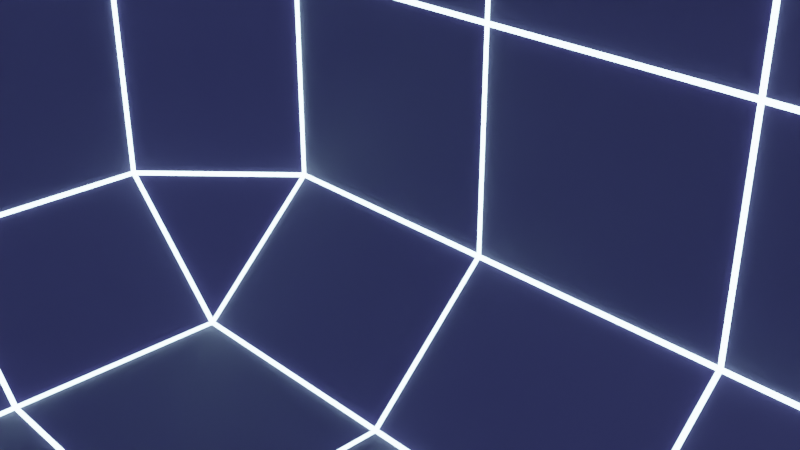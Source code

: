 # Source: area.blend  (saved by Blender 2.91.10; exported with 4.5.12 LTS)
import bpy
from mathutils import Matrix  # noqa: F401  (used for matrix-valued properties, if any)

bpy.ops.wm.read_factory_settings(use_empty=True)
scene = bpy.context.scene
scene.name = 'Scene'

# ---- collections
col_collection = bpy.data.collections.new('Collection'); scene.collection.children.link(col_collection)

# ---- materials (node trees are filled in below, after node groups)
mat_material = bpy.data.materials.new('Material')
mat_material.alpha_threshold = 0.0
mat_material.use_transparent_shadow = False
mat_material.line_color = (0.0, 0.0, 0.0, 1.0)
mat_material_002 = bpy.data.materials.new('Material.002')
mat_material_002.use_transparent_shadow = False

# ---- material node trees
mat_material.use_nodes = True; mat_material.node_tree.nodes.clear()
_N = mat_material.node_tree.nodes; _L = mat_material.node_tree.links
n0 = _N.new('ShaderNodeOutputMaterial'); n0.name = 'Material Output'; n0.location = (300, 300)
n1 = _N.new('ShaderNodeBsdfPrincipled'); n1.name = 'Principled BSDF'; n1.location = (10, 300)
n1.distribution = 'GGX'
n1.subsurface_method = 'BURLEY'
n1.inputs[0].default_value = (0.0311, 0.01755, 0.08353, 1.0)
n1.inputs[2].default_value = 0.634
n1.inputs[3].default_value = 1.45
n1.inputs[27].default_value = (0.0, 0.0, 0.0, 1.0)
n1.inputs[28].default_value = 1.0
_L.new(n1.outputs[0], n0.inputs[0])
n0.is_active_output = True
mat_material_002.use_nodes = True; mat_material_002.node_tree.nodes.clear()
_N = mat_material_002.node_tree.nodes; _L = mat_material_002.node_tree.links
n0 = _N.new('ShaderNodeBsdfPrincipled'); n0.name = 'Principled BSDF'; n0.location = (10, 300)
n0.distribution = 'GGX'
n0.subsurface_method = 'BURLEY'
n0.inputs[3].default_value = 1.45
n0.inputs[27].default_value = (0.5442, 0.8594, 1.0, 1.0)
n0.inputs[28].default_value = 11.5
n1 = _N.new('ShaderNodeOutputMaterial'); n1.name = 'Material Output'; n1.location = (300, 300)
_L.new(n0.outputs[0], n1.inputs[0])
n1.is_active_output = True

# ---- world
world_world = bpy.data.worlds.new('World'); scene.world = world_world
world_world.use_nodes = True; world_world.node_tree.nodes.clear()
_N = world_world.node_tree.nodes; _L = world_world.node_tree.links
n0 = _N.new('ShaderNodeOutputWorld'); n0.name = 'World Output'; n0.location = (300, 300)
n1 = _N.new('ShaderNodeBackground'); n1.name = 'Background'; n1.location = (10, 300)
n1.inputs[0].default_value = (0.05088, 0.05088, 0.05088, 1.0)
_L.new(n1.outputs[0], n0.inputs[0])
n0.is_active_output = True
world_world.color = (0.05088, 0.05088, 0.05088)
world_world.use_sun_shadow = False
world_world.sun_shadow_jitter_overblur = 0.0

# ---- cameras
cam_camera = bpy.data.cameras.new('Camera')
cam_camera.clip_end = 100.0
cam_camera.ortho_scale = 7.314

# ---- lights
light_light = bpy.data.lights.new('Light', 'POINT')
light_light.transmission_factor = 0.0
light_light.energy = 1000.0
light_light.shadow_soft_size = 0.1
light_light.shadow_maximum_resolution = 0.006
light_light.use_absolute_resolution = True

# ---- meshes
me_cube = bpy.data.meshes.new('Cube')
me_cube.from_pydata([(20.75, 15.0, 10.75), (25.0, 10.75, 10.75), (20.75, 10.75, 15.0), (20.75, 10.75, -15.0), (25.0, 10.75, -10.75), (20.75, 15.0, -10.75), (25.0, -10.75, 10.75), (20.75, -15.0, 10.75), (20.75, -10.75, 15.0), (25.0, -10.75, -10.75), (20.75, -10.75, -15.0), (20.75, -15.0, -10.75), (-20.75, 15.0, 10.75), (-20.75, 10.75, 15.0), (-25.0, 10.75, 10.75), (-25.0, 10.75, -10.75), (-20.75, 10.75, -15.0), (-20.75, 15.0, -10.75), (-25.0, -10.75, 10.75), (-20.75, -10.75, 15.0), (-20.75, -15.0, 10.75), (-20.75, -10.75, -15.0), (-25.0, -10.75, -10.75), (-20.75, -15.0, -10.75), (12.45, 15.0, -10.75), (4.149, 15.0, -10.75), (-4.149, 15.0, -10.75), (-12.45, 15.0, -10.75), (-12.45, 10.75, -15.0), (-4.149, 10.75, -15.0), (4.149, 10.75, -15.0), (12.45, 10.75, -15.0), (12.45, -15.0, 10.75), (4.149, -15.0, 10.75), (-4.149, -15.0, 10.75), (-12.45, -15.0, 10.75), (-12.45, -10.75, 15.0), (-4.149, -10.75, 15.0), (4.149, -10.75, 15.0), (12.45, -10.75, 15.0), (-12.45, -15.0, -10.75), (-4.149, -15.0, -10.75), (4.149, -15.0, -10.75), (12.45, -15.0, -10.75), (12.45, -10.75, -15.0), (4.149, -10.75, -15.0), (-4.149, -10.75, -15.0), (-12.45, -10.75, -15.0), (-12.45, 15.0, 10.75), (-4.149, 15.0, 10.75), (4.149, 15.0, 10.75), (12.45, 15.0, 10.75), (12.45, 10.75, 15.0), (4.149, 10.75, 15.0), (-4.149, 10.75, 15.0), (-12.45, 10.75, 15.0), (-25.0, 3.582, -10.75), (-25.0, -3.582, -10.75), (-20.75, -3.582, -15.0), (-20.75, 3.582, -15.0), (25.0, 3.582, 10.75), (25.0, -3.582, 10.75), (20.75, -3.582, 15.0), (20.75, 3.582, 15.0), (-25.0, -3.582, 10.75), (-25.0, 3.582, 10.75), (-20.75, 3.582, 15.0), (-20.75, -3.582, 15.0), (25.0, -3.582, -10.75), (25.0, 3.582, -10.75), (20.75, 3.582, -15.0), (20.75, -3.582, -15.0), (12.45, -3.582, 15.0), (12.45, 3.582, 15.0), (4.149, -3.582, 15.0), (4.149, 3.582, 15.0), (-4.149, -3.582, 15.0), (-4.149, 3.582, 15.0), (-12.45, -3.582, 15.0), (-12.45, 3.582, 15.0), (-12.45, -3.582, -15.0), (-12.45, 3.582, -15.0), (-4.149, -3.582, -15.0), (-4.149, 3.582, -15.0), (4.149, -3.582, -15.0), (4.149, 3.582, -15.0), (12.45, -3.582, -15.0), (12.45, 3.582, -15.0), (20.75, 15.0, 3.582), (20.75, 15.0, -3.582), (25.0, 10.75, -3.582), (25.0, 10.75, 3.582), (-25.0, -10.75, -3.582), (-25.0, -10.75, 3.582), (-20.75, -15.0, 3.582), (-20.75, -15.0, -3.582), (25.0, -10.75, 3.582), (25.0, -10.75, -3.582), (20.75, -15.0, -3.582), (20.75, -15.0, 3.582), (-25.0, 10.75, 3.582), (-25.0, 10.75, -3.582), (-20.75, 15.0, -3.582), (-20.75, 15.0, 3.582), (-12.45, 15.0, -3.582), (-12.45, 15.0, 3.582), (-4.149, 15.0, -3.582), (-4.149, 15.0, 3.582), (4.149, 15.0, -3.582), (4.149, 15.0, 3.582), (12.45, 15.0, -3.582), (12.45, 15.0, 3.582), (12.45, -15.0, -3.582), (12.45, -15.0, 3.582), (4.149, -15.0, -3.582), (4.149, -15.0, 3.582), (-4.149, -15.0, -3.582), (-4.149, -15.0, 3.582), (-12.45, -15.0, -3.582), (-12.45, -15.0, 3.582), (25.0, 3.582, -3.582), (25.0, 3.582, 3.582), (25.0, -3.582, -3.582), (25.0, -3.582, 3.582), (-25.0, -3.582, -3.582), (-25.0, -3.582, 3.582), (-25.0, 3.582, -3.582), (-25.0, 3.582, 3.582)], [], [(86, 44, 10, 71), (127, 100, 14, 65), (119, 94, 20, 35), (78, 36, 19, 67), (123, 96, 6, 61), (0, 1, 2), (3, 4, 5), (6, 7, 8), (9, 10, 11), (12, 13, 14), (15, 16, 17), (18, 19, 20), (21, 22, 23), (57, 22, 21, 58), (27, 17, 16, 28), (89, 5, 4, 90), (93, 18, 20, 94), (97, 9, 11, 98), (101, 15, 17, 102), (35, 20, 19, 36), (61, 6, 8, 62), (43, 11, 10, 44), (65, 14, 13, 66), (51, 0, 2, 52), (69, 4, 3, 70), (111, 88, 0, 51), (103, 105, 48, 12), (105, 107, 49, 48), (107, 109, 50, 49), (109, 111, 51, 50), (12, 48, 55, 13), (48, 49, 54, 55), (49, 50, 53, 54), (50, 51, 52, 53), (23, 40, 47, 21), (40, 41, 46, 47), (41, 42, 45, 46), (42, 43, 44, 45), (7, 32, 39, 8), (32, 33, 38, 39), (33, 34, 37, 38), (34, 35, 36, 37), (5, 24, 31, 3), (24, 25, 30, 31), (25, 26, 29, 30), (26, 27, 28, 29), (62, 8, 39, 72), (72, 39, 38, 74), (74, 38, 37, 76), (76, 37, 36, 78), (99, 113, 32, 7), (113, 115, 33, 32), (115, 117, 34, 33), (117, 119, 35, 34), (58, 21, 47, 80), (80, 47, 46, 82), (82, 46, 45, 84), (84, 45, 44, 86), (30, 85, 87, 31), (85, 84, 86, 87), (29, 83, 85, 30), (83, 82, 84, 85), (28, 81, 83, 29), (81, 80, 82, 83), (16, 59, 81, 28), (59, 58, 80, 81), (54, 77, 79, 55), (77, 76, 78, 79), (53, 75, 77, 54), (75, 74, 76, 77), (52, 73, 75, 53), (73, 72, 74, 75), (2, 63, 73, 52), (63, 62, 72, 73), (9, 68, 71, 10), (68, 69, 70, 71), (18, 64, 67, 19), (64, 65, 66, 67), (1, 60, 63, 2), (60, 61, 62, 63), (15, 56, 59, 16), (56, 57, 58, 59), (91, 121, 60, 1), (121, 123, 61, 60), (55, 79, 66, 13), (79, 78, 67, 66), (93, 125, 64, 18), (125, 127, 65, 64), (31, 87, 70, 3), (87, 86, 71, 70), (57, 56, 126, 124), (124, 126, 127, 125), (22, 57, 124, 92), (92, 124, 125, 93), (69, 68, 122, 120), (120, 122, 123, 121), (4, 69, 120, 90), (90, 120, 121, 91), (41, 40, 118, 116), (116, 118, 119, 117), (42, 41, 116, 114), (114, 116, 117, 115), (43, 42, 114, 112), (112, 114, 115, 113), (11, 43, 112, 98), (98, 112, 113, 99), (25, 24, 110, 108), (108, 110, 111, 109), (26, 25, 108, 106), (106, 108, 109, 107), (27, 26, 106, 104), (104, 106, 107, 105), (17, 27, 104, 102), (102, 104, 105, 103), (24, 5, 89, 110), (110, 89, 88, 111), (14, 100, 103, 12), (100, 101, 102, 103), (6, 96, 99, 7), (96, 97, 98, 99), (22, 92, 95, 23), (92, 93, 94, 95), (0, 88, 91, 1), (88, 89, 90, 91), (68, 9, 97, 122), (122, 97, 96, 123), (40, 23, 95, 118), (118, 95, 94, 119), (56, 15, 101, 126), (126, 101, 100, 127)])
_uv = me_cube.uv_layers.new(name='UVMap')
_uv.uv.foreach_set('vector', [0.3122, 0.6549, 0.3122, 0.7146, 0.3537, 0.7146, 0.3537, 0.6549, 0.5299, 0.1549, 0.5299, 0.2146, 0.5896, 0.2146, 0.5896, 0.1549, 0.5299, 0.9372, 0.5299, 0.9787, 0.5896, 0.9787, 0.5896, 0.9372, 0.8122, 0.6549, 0.8122, 0.7146, 0.8537, 0.7146, 0.8537, 0.6549, 0.5299, 0.6549, 0.5299, 0.7146, 0.5896, 0.7146, 0.5896, 0.6549, 0.5896, 0.4787, 0.5896, 0.5, 0.625, 0.4787, 0.3537, 0.5354, 0.375, 0.5354, 0.3537, 0.5, 0.5896, 0.75, 0.625, 0.7713, 0.625, 0.7713, 0.375, 0.7146, 0.3537, 0.75, 0.3537, 0.75, 0.5896, 0.2713, 0.625, 0.2713, 0.5896, 0.25, 0.125, 0.5354, 0.1463, 0.5, 0.1463, 0.5, 0.5896, 0.03544, 0.625, 0.03544, 0.5896, 0.0, 0.1463, 0.7146, 0.125, 0.7146, 0.1463, 0.75, 0.125, 0.6549, 0.125, 0.7146, 0.1463, 0.7146, 0.1463, 0.6549, 0.1878, 0.5, 0.1463, 0.5, 0.1463, 0.5354, 0.1878, 0.5354, 0.4701, 0.4787, 0.4104, 0.4787, 0.4104, 0.5354, 0.4701, 0.5354, 0.5299, 0.03544, 0.5896, 0.03544, 0.5896, 0.0, 0.5299, 0.0, 0.4701, 0.7146, 0.4104, 0.7146, 0.4104, 0.7713, 0.4701, 0.7713, 0.4701, 0.2146, 0.4104, 0.2146, 0.4104, 0.2713, 0.4701, 0.2713, 0.5896, 0.9372, 0.5896, 0.9787, 0.625, 0.9787, 0.625, 0.9372, 0.5896, 0.6549, 0.5896, 0.7146, 0.6463, 0.7146, 0.6463, 0.6549, 0.3122, 0.75, 0.3537, 0.75, 0.3537, 0.7146, 0.3122, 0.7146, 0.5896, 0.1549, 0.5896, 0.2146, 0.625, 0.2146, 0.625, 0.1549, 0.5896, 0.4372, 0.5896, 0.4787, 0.625, 0.4787, 0.625, 0.4372, 0.4104, 0.5951, 0.4104, 0.5354, 0.3537, 0.5354, 0.3537, 0.5951, 0.5299, 0.4372, 0.5299, 0.4787, 0.5896, 0.4787, 0.5896, 0.4372, 0.5299, 0.2713, 0.5299, 0.3128, 0.5896, 0.3128, 0.5896, 0.2713, 0.5299, 0.3128, 0.5299, 0.3543, 0.5896, 0.3543, 0.5896, 0.3128, 0.5299, 0.3543, 0.5299, 0.3957, 0.5896, 0.3957, 0.5896, 0.3543, 0.5299, 0.3957, 0.5299, 0.4372, 0.5896, 0.4372, 0.5896, 0.3957, 0.5896, 0.2713, 0.5896, 0.3128, 0.625, 0.3128, 0.625, 0.2713, 0.5896, 0.3128, 0.5896, 0.3543, 0.625, 0.3543, 0.625, 0.3128, 0.5896, 0.3543, 0.5896, 0.3957, 0.625, 0.3957, 0.625, 0.3543, 0.5896, 0.3957, 0.5896, 0.4372, 0.625, 0.4372, 0.625, 0.3957, 0.1463, 0.75, 0.1878, 0.75, 0.1878, 0.7146, 0.1463, 0.7146, 0.1878, 0.75, 0.2293, 0.75, 0.2293, 0.7146, 0.1878, 0.7146, 0.2293, 0.75, 0.2707, 0.75, 0.2707, 0.7146, 0.2293, 0.7146, 0.2707, 0.75, 0.3122, 0.75, 0.3122, 0.7146, 0.2707, 0.7146, 0.5896, 0.7713, 0.5896, 0.8128, 0.625, 0.8128, 0.625, 0.7713, 0.5896, 0.8128, 0.5896, 0.8543, 0.625, 0.8543, 0.625, 0.8128, 0.5896, 0.8543, 0.5896, 0.8957, 0.625, 0.8957, 0.625, 0.8543, 0.5896, 0.8957, 0.5896, 0.9372, 0.625, 0.9372, 0.625, 0.8957, 0.3537, 0.5, 0.3122, 0.5, 0.3122, 0.5354, 0.3537, 0.5354, 0.3122, 0.5, 0.2707, 0.5, 0.2707, 0.5354, 0.3122, 0.5354, 0.2707, 0.5, 0.2293, 0.5, 0.2293, 0.5354, 0.2707, 0.5354, 0.2293, 0.5, 0.1878, 0.5, 0.1878, 0.5354, 0.2293, 0.5354, 0.6463, 0.6549, 0.6463, 0.7146, 0.6878, 0.7146, 0.6878, 0.6549, 0.6878, 0.6549, 0.6878, 0.7146, 0.7293, 0.7146, 0.7293, 0.6549, 0.7293, 0.6549, 0.7293, 0.7146, 0.7707, 0.7146, 0.7707, 0.6549, 0.7707, 0.6549, 0.7707, 0.7146, 0.8122, 0.7146, 0.8122, 0.6549, 0.5299, 0.7713, 0.5299, 0.8128, 0.5896, 0.8128, 0.5896, 0.7713, 0.5299, 0.8128, 0.5299, 0.8543, 0.5896, 0.8543, 0.5896, 0.8128, 0.5299, 0.8543, 0.5299, 0.8957, 0.5896, 0.8957, 0.5896, 0.8543, 0.5299, 0.8957, 0.5299, 0.9372, 0.5896, 0.9372, 0.5896, 0.8957, 0.1463, 0.6549, 0.1463, 0.7146, 0.1878, 0.7146, 0.1878, 0.6549, 0.1878, 0.6549, 0.1878, 0.7146, 0.2293, 0.7146, 0.2293, 0.6549, 0.2293, 0.6549, 0.2293, 0.7146, 0.2707, 0.7146, 0.2707, 0.6549, 0.2707, 0.6549, 0.2707, 0.7146, 0.3122, 0.7146, 0.3122, 0.6549, 0.2707, 0.5354, 0.2707, 0.5951, 0.3122, 0.5951, 0.3122, 0.5354, 0.2707, 0.5951, 0.2707, 0.6549, 0.3122, 0.6549, 0.3122, 0.5951, 0.2293, 0.5354, 0.2293, 0.5951, 0.2707, 0.5951, 0.2707, 0.5354, 0.2293, 0.5951, 0.2293, 0.6549, 0.2707, 0.6549, 0.2707, 0.5951, 0.1878, 0.5354, 0.1878, 0.5951, 0.2293, 0.5951, 0.2293, 0.5354, 0.1878, 0.5951, 0.1878, 0.6549, 0.2293, 0.6549, 0.2293, 0.5951, 0.1463, 0.5354, 0.1463, 0.5951, 0.1878, 0.5951, 0.1878, 0.5354, 0.1463, 0.5951, 0.1463, 0.6549, 0.1878, 0.6549, 0.1878, 0.5951, 0.7707, 0.5354, 0.7707, 0.5951, 0.8122, 0.5951, 0.8122, 0.5354, 0.7707, 0.5951, 0.7707, 0.6549, 0.8122, 0.6549, 0.8122, 0.5951, 0.7293, 0.5354, 0.7293, 0.5951, 0.7707, 0.5951, 0.7707, 0.5354, 0.7293, 0.5951, 0.7293, 0.6549, 0.7707, 0.6549, 0.7707, 0.5951, 0.6878, 0.5354, 0.6878, 0.5951, 0.7293, 0.5951, 0.7293, 0.5354, 0.6878, 0.5951, 0.6878, 0.6549, 0.7293, 0.6549, 0.7293, 0.5951, 0.6463, 0.5354, 0.6463, 0.5951, 0.6878, 0.5951, 0.6878, 0.5354, 0.6463, 0.5951, 0.6463, 0.6549, 0.6878, 0.6549, 0.6878, 0.5951, 0.4104, 0.7146, 0.4104, 0.6549, 0.3537, 0.6549, 0.3537, 0.7146, 0.4104, 0.6549, 0.4104, 0.5951, 0.3537, 0.5951, 0.3537, 0.6549, 0.5896, 0.03544, 0.5896, 0.09515, 0.625, 0.09515, 0.625, 0.03544, 0.5896, 0.09515, 0.5896, 0.1549, 0.625, 0.1549, 0.625, 0.09515, 0.5896, 0.5354, 0.5896, 0.5951, 0.6463, 0.5951, 0.6463, 0.5354, 0.5896, 0.5951, 0.5896, 0.6549, 0.6463, 0.6549, 0.6463, 0.5951, 0.125, 0.5354, 0.125, 0.5951, 0.1463, 0.5951, 0.1463, 0.5354, 0.125, 0.5951, 0.125, 0.6549, 0.1463, 0.6549, 0.1463, 0.5951, 0.5299, 0.5354, 0.5299, 0.5951, 0.5896, 0.5951, 0.5896, 0.5354, 0.5299, 0.5951, 0.5299, 0.6549, 0.5896, 0.6549, 0.5896, 0.5951, 0.8122, 0.5354, 0.8122, 0.5951, 0.8537, 0.5951, 0.8537, 0.5354, 0.8122, 0.5951, 0.8122, 0.6549, 0.8537, 0.6549, 0.8537, 0.5951, 0.5299, 0.03544, 0.5299, 0.09515, 0.5896, 0.09515, 0.5896, 0.03544, 0.5299, 0.09515, 0.5299, 0.1549, 0.5896, 0.1549, 0.5896, 0.09515, 0.3122, 0.5354, 0.3122, 0.5951, 0.3537, 0.5951, 0.3537, 0.5354, 0.3122, 0.5951, 0.3122, 0.6549, 0.3537, 0.6549, 0.3537, 0.5951, 0.4104, 0.09515, 0.4104, 0.1549, 0.4701, 0.1549, 0.4701, 0.09515, 0.4701, 0.09515, 0.4701, 0.1549, 0.5299, 0.1549, 0.5299, 0.09515, 0.4104, 0.03544, 0.4104, 0.09515, 0.4701, 0.09515, 0.4701, 0.03544, 0.4701, 0.03544, 0.4701, 0.09515, 0.5299, 0.09515, 0.5299, 0.03544, 0.4104, 0.5951, 0.4104, 0.6549, 0.4701, 0.6549, 0.4701, 0.5951, 0.4701, 0.5951, 0.4701, 0.6549, 0.5299, 0.6549, 0.5299, 0.5951, 0.4104, 0.5354, 0.4104, 0.5951, 0.4701, 0.5951, 0.4701, 0.5354, 0.4701, 0.5354, 0.4701, 0.5951, 0.5299, 0.5951, 0.5299, 0.5354, 0.4104, 0.8957, 0.4104, 0.9372, 0.4701, 0.9372, 0.4701, 0.8957, 0.4701, 0.8957, 0.4701, 0.9372, 0.5299, 0.9372, 0.5299, 0.8957, 0.4104, 0.8543, 0.4104, 0.8957, 0.4701, 0.8957, 0.4701, 0.8543, 0.4701, 0.8543, 0.4701, 0.8957, 0.5299, 0.8957, 0.5299, 0.8543, 0.4104, 0.8128, 0.4104, 0.8543, 0.4701, 0.8543, 0.4701, 0.8128, 0.4701, 0.8128, 0.4701, 0.8543, 0.5299, 0.8543, 0.5299, 0.8128, 0.4104, 0.7713, 0.4104, 0.8128, 0.4701, 0.8128, 0.4701, 0.7713, 0.4701, 0.7713, 0.4701, 0.8128, 0.5299, 0.8128, 0.5299, 0.7713, 0.4104, 0.3957, 0.4104, 0.4372, 0.4701, 0.4372, 0.4701, 0.3957, 0.4701, 0.3957, 0.4701, 0.4372, 0.5299, 0.4372, 0.5299, 0.3957, 0.4104, 0.3543, 0.4104, 0.3957, 0.4701, 0.3957, 0.4701, 0.3543, 0.4701, 0.3543, 0.4701, 0.3957, 0.5299, 0.3957, 0.5299, 0.3543, 0.4104, 0.3128, 0.4104, 0.3543, 0.4701, 0.3543, 0.4701, 0.3128, 0.4701, 0.3128, 0.4701, 0.3543, 0.5299, 0.3543, 0.5299, 0.3128, 0.4104, 0.2713, 0.4104, 0.3128, 0.4701, 0.3128, 0.4701, 0.2713, 0.4701, 0.2713, 0.4701, 0.3128, 0.5299, 0.3128, 0.5299, 0.2713, 0.4104, 0.4372, 0.4104, 0.4787, 0.4701, 0.4787, 0.4701, 0.4372, 0.4701, 0.4372, 0.4701, 0.4787, 0.5299, 0.4787, 0.5299, 0.4372, 0.5896, 0.2146, 0.5299, 0.2146, 0.5299, 0.2713, 0.5896, 0.2713, 0.5299, 0.2146, 0.4701, 0.2146, 0.4701, 0.2713, 0.5299, 0.2713, 0.5896, 0.7146, 0.5299, 0.7146, 0.5299, 0.7713, 0.5896, 0.7713, 0.5299, 0.7146, 0.4701, 0.7146, 0.4701, 0.7713, 0.5299, 0.7713, 0.4104, 0.03544, 0.4701, 0.03544, 0.4701, 0.0, 0.4104, 0.0, 0.4701, 0.03544, 0.5299, 0.03544, 0.5299, 0.0, 0.4701, 0.0, 0.5896, 0.4787, 0.5299, 0.4787, 0.5299, 0.5354, 0.5896, 0.5354, 0.5299, 0.4787, 0.4701, 0.4787, 0.4701, 0.5354, 0.5299, 0.5354, 0.4104, 0.6549, 0.4104, 0.7146, 0.4701, 0.7146, 0.4701, 0.6549, 0.4701, 0.6549, 0.4701, 0.7146, 0.5299, 0.7146, 0.5299, 0.6549, 0.4104, 0.9372, 0.4104, 0.9787, 0.4701, 0.9787, 0.4701, 0.9372, 0.4701, 0.9372, 0.4701, 0.9787, 0.5299, 0.9787, 0.5299, 0.9372, 0.4104, 0.1549, 0.4104, 0.2146, 0.4701, 0.2146, 0.4701, 0.1549, 0.4701, 0.1549, 0.4701, 0.2146, 0.5299, 0.2146, 0.5299, 0.1549])
me_cube.materials.append(mat_material)
me_cube.use_remesh_preserve_volume = False
me_cube.use_remesh_preserve_attributes = False
me_cube.use_mirror_vertex_groups = False
me_cube.update()
me_cube_001 = bpy.data.meshes.new('Cube.001')
me_cube_001.from_pydata([(20.75, 15.0, 10.75), (25.0, 10.75, 10.75), (20.75, 10.75, 15.0), (20.75, 10.75, -15.0), (25.0, 10.75, -10.75), (20.75, 15.0, -10.75), (25.0, -10.75, 10.75), (20.75, -15.0, 10.75), (20.75, -10.75, 15.0), (25.0, -10.75, -10.75), (20.75, -10.75, -15.0), (20.75, -15.0, -10.75), (-20.75, 15.0, 10.75), (-20.75, 10.75, 15.0), (-25.0, 10.75, 10.75), (-25.0, 10.75, -10.75), (-20.75, 10.75, -15.0), (-20.75, 15.0, -10.75), (-25.0, -10.75, 10.75), (-20.75, -10.75, 15.0), (-20.75, -15.0, 10.75), (-20.75, -10.75, -15.0), (-25.0, -10.75, -10.75), (-20.75, -15.0, -10.75), (12.45, 15.0, -10.75), (4.149, 15.0, -10.75), (-4.149, 15.0, -10.75), (-12.45, 15.0, -10.75), (-12.45, 10.75, -15.0), (-4.149, 10.75, -15.0), (4.149, 10.75, -15.0), (12.45, 10.75, -15.0), (12.45, -15.0, 10.75), (4.149, -15.0, 10.75), (-4.149, -15.0, 10.75), (-12.45, -15.0, 10.75), (-12.45, -10.75, 15.0), (-4.149, -10.75, 15.0), (4.149, -10.75, 15.0), (12.45, -10.75, 15.0), (-12.45, -15.0, -10.75), (-4.149, -15.0, -10.75), (4.149, -15.0, -10.75), (12.45, -15.0, -10.75), (12.45, -10.75, -15.0), (4.149, -10.75, -15.0), (-4.149, -10.75, -15.0), (-12.45, -10.75, -15.0), (-12.45, 15.0, 10.75), (-4.149, 15.0, 10.75), (4.149, 15.0, 10.75), (12.45, 15.0, 10.75), (12.45, 10.75, 15.0), (4.149, 10.75, 15.0), (-4.149, 10.75, 15.0), (-12.45, 10.75, 15.0), (-25.0, 3.582, -10.75), (-25.0, -3.582, -10.75), (-20.75, -3.582, -15.0), (-20.75, 3.582, -15.0), (25.0, 3.582, 10.75), (25.0, -3.582, 10.75), (20.75, -3.582, 15.0), (20.75, 3.582, 15.0), (-25.0, -3.582, 10.75), (-25.0, 3.582, 10.75), (-20.75, 3.582, 15.0), (-20.75, -3.582, 15.0), (25.0, -3.582, -10.75), (25.0, 3.582, -10.75), (20.75, 3.582, -15.0), (20.75, -3.582, -15.0), (12.45, -3.582, 15.0), (12.45, 3.582, 15.0), (4.149, -3.582, 15.0), (4.149, 3.582, 15.0), (-4.149, -3.582, 15.0), (-4.149, 3.582, 15.0), (-12.45, -3.582, 15.0), (-12.45, 3.582, 15.0), (-12.45, -3.582, -15.0), (-12.45, 3.582, -15.0), (-4.149, -3.582, -15.0), (-4.149, 3.582, -15.0), (4.149, -3.582, -15.0), (4.149, 3.582, -15.0), (12.45, -3.582, -15.0), (12.45, 3.582, -15.0), (20.75, 15.0, 3.582), (20.75, 15.0, -3.582), (25.0, 10.75, -3.582), (25.0, 10.75, 3.582), (-25.0, -10.75, -3.582), (-25.0, -10.75, 3.582), (-20.75, -15.0, 3.582), (-20.75, -15.0, -3.582), (25.0, -10.75, 3.582), (25.0, -10.75, -3.582), (20.75, -15.0, -3.582), (20.75, -15.0, 3.582), (-25.0, 10.75, 3.582), (-25.0, 10.75, -3.582), (-20.75, 15.0, -3.582), (-20.75, 15.0, 3.582), (-12.45, 15.0, -3.582), (-12.45, 15.0, 3.582), (-4.149, 15.0, -3.582), (-4.149, 15.0, 3.582), (4.149, 15.0, -3.582), (4.149, 15.0, 3.582), (12.45, 15.0, -3.582), (12.45, 15.0, 3.582), (12.45, -15.0, -3.582), (12.45, -15.0, 3.582), (4.149, -15.0, -3.582), (4.149, -15.0, 3.582), (-4.149, -15.0, -3.582), (-4.149, -15.0, 3.582), (-12.45, -15.0, -3.582), (-12.45, -15.0, 3.582), (25.0, 3.582, -3.582), (25.0, 3.582, 3.582), (25.0, -3.582, -3.582), (25.0, -3.582, 3.582), (-25.0, -3.582, -3.582), (-25.0, -3.582, 3.582), (-25.0, 3.582, -3.582), (-25.0, 3.582, 3.582)], [], [(86, 44, 10, 71), (127, 100, 14, 65), (119, 94, 20, 35), (78, 36, 19, 67), (123, 96, 6, 61), (0, 1, 2), (3, 4, 5), (6, 7, 8), (9, 10, 11), (12, 13, 14), (15, 16, 17), (18, 19, 20), (21, 22, 23), (57, 22, 21, 58), (27, 17, 16, 28), (89, 5, 4, 90), (93, 18, 20, 94), (97, 9, 11, 98), (101, 15, 17, 102), (35, 20, 19, 36), (61, 6, 8, 62), (43, 11, 10, 44), (65, 14, 13, 66), (51, 0, 2, 52), (69, 4, 3, 70), (111, 88, 0, 51), (103, 105, 48, 12), (105, 107, 49, 48), (107, 109, 50, 49), (109, 111, 51, 50), (12, 48, 55, 13), (48, 49, 54, 55), (49, 50, 53, 54), (50, 51, 52, 53), (23, 40, 47, 21), (40, 41, 46, 47), (41, 42, 45, 46), (42, 43, 44, 45), (7, 32, 39, 8), (32, 33, 38, 39), (33, 34, 37, 38), (34, 35, 36, 37), (5, 24, 31, 3), (24, 25, 30, 31), (25, 26, 29, 30), (26, 27, 28, 29), (62, 8, 39, 72), (72, 39, 38, 74), (74, 38, 37, 76), (76, 37, 36, 78), (99, 113, 32, 7), (113, 115, 33, 32), (115, 117, 34, 33), (117, 119, 35, 34), (58, 21, 47, 80), (80, 47, 46, 82), (82, 46, 45, 84), (84, 45, 44, 86), (30, 85, 87, 31), (85, 84, 86, 87), (29, 83, 85, 30), (83, 82, 84, 85), (28, 81, 83, 29), (81, 80, 82, 83), (16, 59, 81, 28), (59, 58, 80, 81), (54, 77, 79, 55), (77, 76, 78, 79), (53, 75, 77, 54), (75, 74, 76, 77), (52, 73, 75, 53), (73, 72, 74, 75), (2, 63, 73, 52), (63, 62, 72, 73), (9, 68, 71, 10), (68, 69, 70, 71), (18, 64, 67, 19), (64, 65, 66, 67), (1, 60, 63, 2), (60, 61, 62, 63), (15, 56, 59, 16), (56, 57, 58, 59), (91, 121, 60, 1), (121, 123, 61, 60), (55, 79, 66, 13), (79, 78, 67, 66), (93, 125, 64, 18), (125, 127, 65, 64), (31, 87, 70, 3), (87, 86, 71, 70), (57, 56, 126, 124), (124, 126, 127, 125), (22, 57, 124, 92), (92, 124, 125, 93), (69, 68, 122, 120), (120, 122, 123, 121), (4, 69, 120, 90), (90, 120, 121, 91), (41, 40, 118, 116), (116, 118, 119, 117), (42, 41, 116, 114), (114, 116, 117, 115), (43, 42, 114, 112), (112, 114, 115, 113), (11, 43, 112, 98), (98, 112, 113, 99), (25, 24, 110, 108), (108, 110, 111, 109), (26, 25, 108, 106), (106, 108, 109, 107), (27, 26, 106, 104), (104, 106, 107, 105), (17, 27, 104, 102), (102, 104, 105, 103), (24, 5, 89, 110), (110, 89, 88, 111), (14, 100, 103, 12), (100, 101, 102, 103), (6, 96, 99, 7), (96, 97, 98, 99), (22, 92, 95, 23), (92, 93, 94, 95), (0, 88, 91, 1), (88, 89, 90, 91), (68, 9, 97, 122), (122, 97, 96, 123), (40, 23, 95, 118), (118, 95, 94, 119), (56, 15, 101, 126), (126, 101, 100, 127)])
_uv = me_cube_001.uv_layers.new(name='UVMap')
_uv.uv.foreach_set('vector', [0.3122, 0.6549, 0.3122, 0.7146, 0.3537, 0.7146, 0.3537, 0.6549, 0.5299, 0.1549, 0.5299, 0.2146, 0.5896, 0.2146, 0.5896, 0.1549, 0.5299, 0.9372, 0.5299, 0.9787, 0.5896, 0.9787, 0.5896, 0.9372, 0.8122, 0.6549, 0.8122, 0.7146, 0.8537, 0.7146, 0.8537, 0.6549, 0.5299, 0.6549, 0.5299, 0.7146, 0.5896, 0.7146, 0.5896, 0.6549, 0.5896, 0.4787, 0.5896, 0.5, 0.625, 0.4787, 0.3537, 0.5354, 0.375, 0.5354, 0.3537, 0.5, 0.5896, 0.75, 0.625, 0.7713, 0.625, 0.7713, 0.375, 0.7146, 0.3537, 0.75, 0.3537, 0.75, 0.5896, 0.2713, 0.625, 0.2713, 0.5896, 0.25, 0.125, 0.5354, 0.1463, 0.5, 0.1463, 0.5, 0.5896, 0.03544, 0.625, 0.03544, 0.5896, 0.0, 0.1463, 0.7146, 0.125, 0.7146, 0.1463, 0.75, 0.125, 0.6549, 0.125, 0.7146, 0.1463, 0.7146, 0.1463, 0.6549, 0.1878, 0.5, 0.1463, 0.5, 0.1463, 0.5354, 0.1878, 0.5354, 0.4701, 0.4787, 0.4104, 0.4787, 0.4104, 0.5354, 0.4701, 0.5354, 0.5299, 0.03544, 0.5896, 0.03544, 0.5896, 0.0, 0.5299, 0.0, 0.4701, 0.7146, 0.4104, 0.7146, 0.4104, 0.7713, 0.4701, 0.7713, 0.4701, 0.2146, 0.4104, 0.2146, 0.4104, 0.2713, 0.4701, 0.2713, 0.5896, 0.9372, 0.5896, 0.9787, 0.625, 0.9787, 0.625, 0.9372, 0.5896, 0.6549, 0.5896, 0.7146, 0.6463, 0.7146, 0.6463, 0.6549, 0.3122, 0.75, 0.3537, 0.75, 0.3537, 0.7146, 0.3122, 0.7146, 0.5896, 0.1549, 0.5896, 0.2146, 0.625, 0.2146, 0.625, 0.1549, 0.5896, 0.4372, 0.5896, 0.4787, 0.625, 0.4787, 0.625, 0.4372, 0.4104, 0.5951, 0.4104, 0.5354, 0.3537, 0.5354, 0.3537, 0.5951, 0.5299, 0.4372, 0.5299, 0.4787, 0.5896, 0.4787, 0.5896, 0.4372, 0.5299, 0.2713, 0.5299, 0.3128, 0.5896, 0.3128, 0.5896, 0.2713, 0.5299, 0.3128, 0.5299, 0.3543, 0.5896, 0.3543, 0.5896, 0.3128, 0.5299, 0.3543, 0.5299, 0.3957, 0.5896, 0.3957, 0.5896, 0.3543, 0.5299, 0.3957, 0.5299, 0.4372, 0.5896, 0.4372, 0.5896, 0.3957, 0.5896, 0.2713, 0.5896, 0.3128, 0.625, 0.3128, 0.625, 0.2713, 0.5896, 0.3128, 0.5896, 0.3543, 0.625, 0.3543, 0.625, 0.3128, 0.5896, 0.3543, 0.5896, 0.3957, 0.625, 0.3957, 0.625, 0.3543, 0.5896, 0.3957, 0.5896, 0.4372, 0.625, 0.4372, 0.625, 0.3957, 0.1463, 0.75, 0.1878, 0.75, 0.1878, 0.7146, 0.1463, 0.7146, 0.1878, 0.75, 0.2293, 0.75, 0.2293, 0.7146, 0.1878, 0.7146, 0.2293, 0.75, 0.2707, 0.75, 0.2707, 0.7146, 0.2293, 0.7146, 0.2707, 0.75, 0.3122, 0.75, 0.3122, 0.7146, 0.2707, 0.7146, 0.5896, 0.7713, 0.5896, 0.8128, 0.625, 0.8128, 0.625, 0.7713, 0.5896, 0.8128, 0.5896, 0.8543, 0.625, 0.8543, 0.625, 0.8128, 0.5896, 0.8543, 0.5896, 0.8957, 0.625, 0.8957, 0.625, 0.8543, 0.5896, 0.8957, 0.5896, 0.9372, 0.625, 0.9372, 0.625, 0.8957, 0.3537, 0.5, 0.3122, 0.5, 0.3122, 0.5354, 0.3537, 0.5354, 0.3122, 0.5, 0.2707, 0.5, 0.2707, 0.5354, 0.3122, 0.5354, 0.2707, 0.5, 0.2293, 0.5, 0.2293, 0.5354, 0.2707, 0.5354, 0.2293, 0.5, 0.1878, 0.5, 0.1878, 0.5354, 0.2293, 0.5354, 0.6463, 0.6549, 0.6463, 0.7146, 0.6878, 0.7146, 0.6878, 0.6549, 0.6878, 0.6549, 0.6878, 0.7146, 0.7293, 0.7146, 0.7293, 0.6549, 0.7293, 0.6549, 0.7293, 0.7146, 0.7707, 0.7146, 0.7707, 0.6549, 0.7707, 0.6549, 0.7707, 0.7146, 0.8122, 0.7146, 0.8122, 0.6549, 0.5299, 0.7713, 0.5299, 0.8128, 0.5896, 0.8128, 0.5896, 0.7713, 0.5299, 0.8128, 0.5299, 0.8543, 0.5896, 0.8543, 0.5896, 0.8128, 0.5299, 0.8543, 0.5299, 0.8957, 0.5896, 0.8957, 0.5896, 0.8543, 0.5299, 0.8957, 0.5299, 0.9372, 0.5896, 0.9372, 0.5896, 0.8957, 0.1463, 0.6549, 0.1463, 0.7146, 0.1878, 0.7146, 0.1878, 0.6549, 0.1878, 0.6549, 0.1878, 0.7146, 0.2293, 0.7146, 0.2293, 0.6549, 0.2293, 0.6549, 0.2293, 0.7146, 0.2707, 0.7146, 0.2707, 0.6549, 0.2707, 0.6549, 0.2707, 0.7146, 0.3122, 0.7146, 0.3122, 0.6549, 0.2707, 0.5354, 0.2707, 0.5951, 0.3122, 0.5951, 0.3122, 0.5354, 0.2707, 0.5951, 0.2707, 0.6549, 0.3122, 0.6549, 0.3122, 0.5951, 0.2293, 0.5354, 0.2293, 0.5951, 0.2707, 0.5951, 0.2707, 0.5354, 0.2293, 0.5951, 0.2293, 0.6549, 0.2707, 0.6549, 0.2707, 0.5951, 0.1878, 0.5354, 0.1878, 0.5951, 0.2293, 0.5951, 0.2293, 0.5354, 0.1878, 0.5951, 0.1878, 0.6549, 0.2293, 0.6549, 0.2293, 0.5951, 0.1463, 0.5354, 0.1463, 0.5951, 0.1878, 0.5951, 0.1878, 0.5354, 0.1463, 0.5951, 0.1463, 0.6549, 0.1878, 0.6549, 0.1878, 0.5951, 0.7707, 0.5354, 0.7707, 0.5951, 0.8122, 0.5951, 0.8122, 0.5354, 0.7707, 0.5951, 0.7707, 0.6549, 0.8122, 0.6549, 0.8122, 0.5951, 0.7293, 0.5354, 0.7293, 0.5951, 0.7707, 0.5951, 0.7707, 0.5354, 0.7293, 0.5951, 0.7293, 0.6549, 0.7707, 0.6549, 0.7707, 0.5951, 0.6878, 0.5354, 0.6878, 0.5951, 0.7293, 0.5951, 0.7293, 0.5354, 0.6878, 0.5951, 0.6878, 0.6549, 0.7293, 0.6549, 0.7293, 0.5951, 0.6463, 0.5354, 0.6463, 0.5951, 0.6878, 0.5951, 0.6878, 0.5354, 0.6463, 0.5951, 0.6463, 0.6549, 0.6878, 0.6549, 0.6878, 0.5951, 0.4104, 0.7146, 0.4104, 0.6549, 0.3537, 0.6549, 0.3537, 0.7146, 0.4104, 0.6549, 0.4104, 0.5951, 0.3537, 0.5951, 0.3537, 0.6549, 0.5896, 0.03544, 0.5896, 0.09515, 0.625, 0.09515, 0.625, 0.03544, 0.5896, 0.09515, 0.5896, 0.1549, 0.625, 0.1549, 0.625, 0.09515, 0.5896, 0.5354, 0.5896, 0.5951, 0.6463, 0.5951, 0.6463, 0.5354, 0.5896, 0.5951, 0.5896, 0.6549, 0.6463, 0.6549, 0.6463, 0.5951, 0.125, 0.5354, 0.125, 0.5951, 0.1463, 0.5951, 0.1463, 0.5354, 0.125, 0.5951, 0.125, 0.6549, 0.1463, 0.6549, 0.1463, 0.5951, 0.5299, 0.5354, 0.5299, 0.5951, 0.5896, 0.5951, 0.5896, 0.5354, 0.5299, 0.5951, 0.5299, 0.6549, 0.5896, 0.6549, 0.5896, 0.5951, 0.8122, 0.5354, 0.8122, 0.5951, 0.8537, 0.5951, 0.8537, 0.5354, 0.8122, 0.5951, 0.8122, 0.6549, 0.8537, 0.6549, 0.8537, 0.5951, 0.5299, 0.03544, 0.5299, 0.09515, 0.5896, 0.09515, 0.5896, 0.03544, 0.5299, 0.09515, 0.5299, 0.1549, 0.5896, 0.1549, 0.5896, 0.09515, 0.3122, 0.5354, 0.3122, 0.5951, 0.3537, 0.5951, 0.3537, 0.5354, 0.3122, 0.5951, 0.3122, 0.6549, 0.3537, 0.6549, 0.3537, 0.5951, 0.4104, 0.09515, 0.4104, 0.1549, 0.4701, 0.1549, 0.4701, 0.09515, 0.4701, 0.09515, 0.4701, 0.1549, 0.5299, 0.1549, 0.5299, 0.09515, 0.4104, 0.03544, 0.4104, 0.09515, 0.4701, 0.09515, 0.4701, 0.03544, 0.4701, 0.03544, 0.4701, 0.09515, 0.5299, 0.09515, 0.5299, 0.03544, 0.4104, 0.5951, 0.4104, 0.6549, 0.4701, 0.6549, 0.4701, 0.5951, 0.4701, 0.5951, 0.4701, 0.6549, 0.5299, 0.6549, 0.5299, 0.5951, 0.4104, 0.5354, 0.4104, 0.5951, 0.4701, 0.5951, 0.4701, 0.5354, 0.4701, 0.5354, 0.4701, 0.5951, 0.5299, 0.5951, 0.5299, 0.5354, 0.4104, 0.8957, 0.4104, 0.9372, 0.4701, 0.9372, 0.4701, 0.8957, 0.4701, 0.8957, 0.4701, 0.9372, 0.5299, 0.9372, 0.5299, 0.8957, 0.4104, 0.8543, 0.4104, 0.8957, 0.4701, 0.8957, 0.4701, 0.8543, 0.4701, 0.8543, 0.4701, 0.8957, 0.5299, 0.8957, 0.5299, 0.8543, 0.4104, 0.8128, 0.4104, 0.8543, 0.4701, 0.8543, 0.4701, 0.8128, 0.4701, 0.8128, 0.4701, 0.8543, 0.5299, 0.8543, 0.5299, 0.8128, 0.4104, 0.7713, 0.4104, 0.8128, 0.4701, 0.8128, 0.4701, 0.7713, 0.4701, 0.7713, 0.4701, 0.8128, 0.5299, 0.8128, 0.5299, 0.7713, 0.4104, 0.3957, 0.4104, 0.4372, 0.4701, 0.4372, 0.4701, 0.3957, 0.4701, 0.3957, 0.4701, 0.4372, 0.5299, 0.4372, 0.5299, 0.3957, 0.4104, 0.3543, 0.4104, 0.3957, 0.4701, 0.3957, 0.4701, 0.3543, 0.4701, 0.3543, 0.4701, 0.3957, 0.5299, 0.3957, 0.5299, 0.3543, 0.4104, 0.3128, 0.4104, 0.3543, 0.4701, 0.3543, 0.4701, 0.3128, 0.4701, 0.3128, 0.4701, 0.3543, 0.5299, 0.3543, 0.5299, 0.3128, 0.4104, 0.2713, 0.4104, 0.3128, 0.4701, 0.3128, 0.4701, 0.2713, 0.4701, 0.2713, 0.4701, 0.3128, 0.5299, 0.3128, 0.5299, 0.2713, 0.4104, 0.4372, 0.4104, 0.4787, 0.4701, 0.4787, 0.4701, 0.4372, 0.4701, 0.4372, 0.4701, 0.4787, 0.5299, 0.4787, 0.5299, 0.4372, 0.5896, 0.2146, 0.5299, 0.2146, 0.5299, 0.2713, 0.5896, 0.2713, 0.5299, 0.2146, 0.4701, 0.2146, 0.4701, 0.2713, 0.5299, 0.2713, 0.5896, 0.7146, 0.5299, 0.7146, 0.5299, 0.7713, 0.5896, 0.7713, 0.5299, 0.7146, 0.4701, 0.7146, 0.4701, 0.7713, 0.5299, 0.7713, 0.4104, 0.03544, 0.4701, 0.03544, 0.4701, 0.0, 0.4104, 0.0, 0.4701, 0.03544, 0.5299, 0.03544, 0.5299, 0.0, 0.4701, 0.0, 0.5896, 0.4787, 0.5299, 0.4787, 0.5299, 0.5354, 0.5896, 0.5354, 0.5299, 0.4787, 0.4701, 0.4787, 0.4701, 0.5354, 0.5299, 0.5354, 0.4104, 0.6549, 0.4104, 0.7146, 0.4701, 0.7146, 0.4701, 0.6549, 0.4701, 0.6549, 0.4701, 0.7146, 0.5299, 0.7146, 0.5299, 0.6549, 0.4104, 0.9372, 0.4104, 0.9787, 0.4701, 0.9787, 0.4701, 0.9372, 0.4701, 0.9372, 0.4701, 0.9787, 0.5299, 0.9787, 0.5299, 0.9372, 0.4104, 0.1549, 0.4104, 0.2146, 0.4701, 0.2146, 0.4701, 0.1549, 0.4701, 0.1549, 0.4701, 0.2146, 0.5299, 0.2146, 0.5299, 0.1549])
me_cube_001.materials.append(mat_material_002)
me_cube_001.use_remesh_preserve_volume = False
me_cube_001.use_remesh_preserve_attributes = False
me_cube_001.use_mirror_vertex_groups = False
me_cube_001.update()

# ---- objects
ob_cube = bpy.data.objects.new('Cube', me_cube)
ob_light = bpy.data.objects.new('Light', light_light)
ob_camera = bpy.data.objects.new('Camera', cam_camera)
ob_cube_001 = bpy.data.objects.new('Cube.001', me_cube_001)

# ---- transforms, parenting, visibility, modifiers, constraints
ob_cube.location = (0.0, 0.0, 0.0)
ob_cube.lock_rotations_4d = False
ob_cube.empty_display_type = 'ARROWS'
ob_cube.lineart.crease_threshold = 0.0
ob_light.location = (4.076, 1.005, 5.904)
ob_light.rotation_euler = (0.6503, 0.05522, 1.866)
ob_light.lock_rotations_4d = False
ob_light.empty_display_type = 'ARROWS'
ob_light.color = (0.0, 0.0, 0.0, 0.0)
ob_light.lineart.crease_threshold = 0.0
ob_camera.location = (7.359, -6.926, 4.958)
ob_camera.rotation_euler = (1.109, 0.0, 0.8149)
ob_camera.lock_rotations_4d = False
ob_camera.empty_display_type = 'ARROWS'
ob_camera.color = (0.0, 0.0, 0.0, 0.0)
ob_camera.display_type = 'WIRE'
ob_camera.lineart.crease_threshold = 0.0
ob_cube_001.location = (0.0, 0.0, 0.0)
ob_cube_001.lock_rotations_4d = False
ob_cube_001.empty_display_type = 'ARROWS'
ob_cube_001.lineart.crease_threshold = 0.0
_m = ob_cube_001.modifiers.new('Wireframe', 'WIREFRAME')
_m.thickness = 0.163

# ---- collection membership
col_collection.objects.link(ob_cube)
col_collection.objects.link(ob_light)
col_collection.objects.link(ob_camera)
col_collection.objects.link(ob_cube_001)

# ---- scene / render settings (as saved in the file)
scene.camera = ob_camera
scene.frame_start = 1; scene.frame_end = 250; scene.frame_set(0)
scene.render.engine = 'BLENDER_EEVEE_NEXT'
scene.cycles.use_denoising = False
scene.cycles.samples = 128
scene.cycles.sampling_pattern = 'TABULATED_SOBOL'
scene.cycles.use_adaptive_sampling = False
scene.cycles.use_light_tree = False
scene.view_settings.view_transform = 'Filmic'
bpy.context.view_layer.update()
